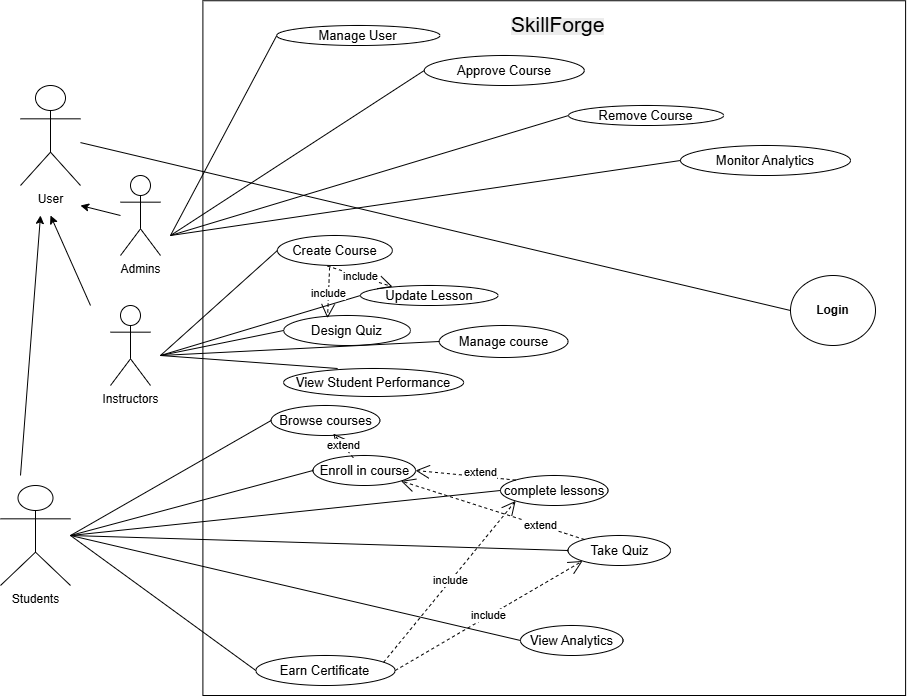

The diagram above was exported from draw.io. Its source (the exported page's mxGraphModel, read from the mxfile embedded in the PNG):
<mxGraphModel dx="2096" dy="1776" grid="1" gridSize="10" guides="1" tooltips="1" connect="1" arrows="1" fold="1" page="1" pageScale="1" pageWidth="850" pageHeight="1100" math="0" shadow="0">
  <root>
    <mxCell id="0" />
    <mxCell id="1" parent="0" />
    <mxCell id="6trHOxNO6t0bCEFw-mff-4" value="Instructors" style="shape=umlActor;verticalLabelPosition=bottom;verticalAlign=top;html=1;outlineConnect=0;" parent="1" vertex="1">
      <mxGeometry x="60" y="230" width="40" height="80" as="geometry" />
    </mxCell>
    <mxCell id="6trHOxNO6t0bCEFw-mff-7" value="Admins" style="shape=umlActor;verticalLabelPosition=bottom;verticalAlign=top;html=1;outlineConnect=0;" parent="1" vertex="1">
      <mxGeometry x="70" y="100" width="40" height="80" as="geometry" />
    </mxCell>
    <mxCell id="6trHOxNO6t0bCEFw-mff-8" value="Students" style="shape=umlActor;verticalLabelPosition=bottom;verticalAlign=top;html=1;outlineConnect=0;" parent="1" vertex="1">
      <mxGeometry x="-50" y="410" width="70" height="100" as="geometry" />
    </mxCell>
    <mxCell id="6trHOxNO6t0bCEFw-mff-12" value="" style="whiteSpace=wrap;html=1;aspect=fixed;labelPosition=center;verticalLabelPosition=top;align=center;verticalAlign=bottom;" parent="1" vertex="1">
      <mxGeometry x="152.4" y="-74.75" width="702.7" height="694.75" as="geometry" />
    </mxCell>
    <mxCell id="HkuWkOKBM6vmrh8XtpT7-4" value="&lt;b&gt;Login&lt;/b&gt;" style="ellipse;whiteSpace=wrap;html=1;" parent="1" vertex="1">
      <mxGeometry x="740" y="200" width="85" height="70" as="geometry" />
    </mxCell>
    <mxCell id="HkuWkOKBM6vmrh8XtpT7-8" value="&lt;font style=&quot;font-size: 13px;&quot;&gt;Enroll in course&lt;/font&gt;" style="ellipse;whiteSpace=wrap;html=1;fontSize=11;" parent="1" vertex="1">
      <mxGeometry x="262.5" y="380" width="102.5" height="30" as="geometry" />
    </mxCell>
    <mxCell id="HkuWkOKBM6vmrh8XtpT7-9" value="&lt;font style=&quot;font-size: 13px;&quot;&gt;Browse courses&lt;/font&gt;" style="ellipse;whiteSpace=wrap;html=1;fontSize=10;" parent="1" vertex="1">
      <mxGeometry x="220.62" y="330" width="108.75" height="30" as="geometry" />
    </mxCell>
    <mxCell id="HkuWkOKBM6vmrh8XtpT7-13" value="&lt;font style=&quot;font-size: 13px;&quot;&gt;complete lessons&lt;/font&gt;" style="ellipse;whiteSpace=wrap;html=1;fontSize=11;" parent="1" vertex="1">
      <mxGeometry x="450" y="400" width="107.5" height="30" as="geometry" />
    </mxCell>
    <mxCell id="HkuWkOKBM6vmrh8XtpT7-15" value="&lt;font style=&quot;font-size: 13px;&quot;&gt;Update Lesson&lt;/font&gt;" style="ellipse;whiteSpace=wrap;html=1;" parent="1" vertex="1">
      <mxGeometry x="310" y="210" width="137.5" height="20" as="geometry" />
    </mxCell>
    <mxCell id="HkuWkOKBM6vmrh8XtpT7-16" value="&lt;font style=&quot;font-size: 13px;&quot;&gt;Create Course&lt;/font&gt;" style="ellipse;whiteSpace=wrap;html=1;" parent="1" vertex="1">
      <mxGeometry x="226.88" y="160" width="115" height="30" as="geometry" />
    </mxCell>
    <mxCell id="HkuWkOKBM6vmrh8XtpT7-32" value="User" style="shape=umlActor;verticalLabelPosition=bottom;verticalAlign=top;html=1;outlineConnect=0;" parent="1" vertex="1">
      <mxGeometry x="-30" y="10" width="60" height="100" as="geometry" />
    </mxCell>
    <mxCell id="HkuWkOKBM6vmrh8XtpT7-45" value="" style="endArrow=classic;html=1;rounded=0;" parent="1" edge="1">
      <mxGeometry width="50" height="50" relative="1" as="geometry">
        <mxPoint x="-30" y="400" as="sourcePoint" />
        <mxPoint x="-10" y="140" as="targetPoint" />
      </mxGeometry>
    </mxCell>
    <mxCell id="HkuWkOKBM6vmrh8XtpT7-48" value="" style="endArrow=classic;html=1;rounded=0;" parent="1" edge="1">
      <mxGeometry width="50" height="50" relative="1" as="geometry">
        <mxPoint x="40" y="230" as="sourcePoint" />
        <mxPoint y="140" as="targetPoint" />
      </mxGeometry>
    </mxCell>
    <mxCell id="HkuWkOKBM6vmrh8XtpT7-53" value="" style="endArrow=none;html=1;rounded=0;entryX=0;entryY=0.5;entryDx=0;entryDy=0;" parent="1" source="HkuWkOKBM6vmrh8XtpT7-32" target="HkuWkOKBM6vmrh8XtpT7-4" edge="1">
      <mxGeometry width="50" height="50" relative="1" as="geometry">
        <mxPoint x="90" y="189.5" as="sourcePoint" />
        <mxPoint x="160" y="189.5" as="targetPoint" />
        <Array as="points" />
      </mxGeometry>
    </mxCell>
    <mxCell id="HkuWkOKBM6vmrh8XtpT7-54" value="&lt;span style=&quot;color: rgb(0, 0, 0); font-family: Helvetica; font-style: normal; font-variant-ligatures: normal; font-variant-caps: normal; font-weight: 400; letter-spacing: normal; orphans: 2; text-indent: 0px; text-transform: none; widows: 2; word-spacing: 0px; -webkit-text-stroke-width: 0px; white-space: normal; background-color: rgb(236, 236, 236); text-decoration-thickness: initial; text-decoration-style: initial; text-decoration-color: initial; float: none; display: inline !important;&quot;&gt;&lt;font style=&quot;font-size: 21px;&quot;&gt;SkillForge&lt;/font&gt;&lt;/span&gt;" style="text;whiteSpace=wrap;html=1;fontSize=16;align=left;" parent="1" vertex="1">
      <mxGeometry x="458.75" y="-70" width="90" height="20" as="geometry" />
    </mxCell>
    <mxCell id="jZOAfvtWg1izkoW56-xn-1" value="&lt;font style=&quot;font-size: 13px;&quot;&gt;Take Quiz&lt;/font&gt;" style="ellipse;whiteSpace=wrap;html=1;fontSize=11;" parent="1" vertex="1">
      <mxGeometry x="517.5" y="460" width="102.5" height="30" as="geometry" />
    </mxCell>
    <mxCell id="jZOAfvtWg1izkoW56-xn-2" value="&lt;font style=&quot;font-size: 13px;&quot;&gt;Earn Certificate&lt;/font&gt;" style="ellipse;whiteSpace=wrap;html=1;fontSize=11;" parent="1" vertex="1">
      <mxGeometry x="205.31" y="580" width="139.37" height="30" as="geometry" />
    </mxCell>
    <mxCell id="jZOAfvtWg1izkoW56-xn-4" value="&lt;font style=&quot;font-size: 13px;&quot;&gt;View Analytics&lt;/font&gt;" style="ellipse;whiteSpace=wrap;html=1;fontSize=11;" parent="1" vertex="1">
      <mxGeometry x="470" y="550" width="102.5" height="30" as="geometry" />
    </mxCell>
    <mxCell id="jZOAfvtWg1izkoW56-xn-6" value="" style="endArrow=none;html=1;rounded=0;entryX=0;entryY=0.5;entryDx=0;entryDy=0;" parent="1" target="jZOAfvtWg1izkoW56-xn-4" edge="1">
      <mxGeometry width="50" height="50" relative="1" as="geometry">
        <mxPoint x="20" y="460" as="sourcePoint" />
        <mxPoint x="50" y="420" as="targetPoint" />
      </mxGeometry>
    </mxCell>
    <mxCell id="jZOAfvtWg1izkoW56-xn-10" value="" style="endArrow=none;html=1;rounded=0;entryX=0;entryY=0.5;entryDx=0;entryDy=0;" parent="1" target="jZOAfvtWg1izkoW56-xn-2" edge="1">
      <mxGeometry width="50" height="50" relative="1" as="geometry">
        <mxPoint x="20" y="460" as="sourcePoint" />
        <mxPoint x="206" y="500" as="targetPoint" />
      </mxGeometry>
    </mxCell>
    <mxCell id="jZOAfvtWg1izkoW56-xn-11" value="" style="endArrow=none;html=1;rounded=0;entryX=0;entryY=0.5;entryDx=0;entryDy=0;" parent="1" target="jZOAfvtWg1izkoW56-xn-1" edge="1">
      <mxGeometry width="50" height="50" relative="1" as="geometry">
        <mxPoint x="20" y="460" as="sourcePoint" />
        <mxPoint x="70" y="410" as="targetPoint" />
      </mxGeometry>
    </mxCell>
    <mxCell id="jZOAfvtWg1izkoW56-xn-12" value="" style="endArrow=none;html=1;rounded=0;entryX=0;entryY=0.5;entryDx=0;entryDy=0;" parent="1" target="HkuWkOKBM6vmrh8XtpT7-13" edge="1">
      <mxGeometry width="50" height="50" relative="1" as="geometry">
        <mxPoint x="20" y="460" as="sourcePoint" />
        <mxPoint x="210" y="410" as="targetPoint" />
      </mxGeometry>
    </mxCell>
    <mxCell id="jZOAfvtWg1izkoW56-xn-14" value="" style="endArrow=none;html=1;rounded=0;entryX=0;entryY=0.5;entryDx=0;entryDy=0;" parent="1" target="HkuWkOKBM6vmrh8XtpT7-8" edge="1">
      <mxGeometry width="50" height="50" relative="1" as="geometry">
        <mxPoint x="20" y="460" as="sourcePoint" />
        <mxPoint x="70" y="410" as="targetPoint" />
      </mxGeometry>
    </mxCell>
    <mxCell id="jZOAfvtWg1izkoW56-xn-15" value="" style="endArrow=none;html=1;rounded=0;entryX=0;entryY=0.5;entryDx=0;entryDy=0;" parent="1" target="HkuWkOKBM6vmrh8XtpT7-9" edge="1">
      <mxGeometry width="50" height="50" relative="1" as="geometry">
        <mxPoint x="20" y="460" as="sourcePoint" />
        <mxPoint x="70" y="410" as="targetPoint" />
      </mxGeometry>
    </mxCell>
    <mxCell id="jZOAfvtWg1izkoW56-xn-19" value="" style="endArrow=classic;html=1;rounded=0;" parent="1" edge="1">
      <mxGeometry width="50" height="50" relative="1" as="geometry">
        <mxPoint x="70" y="140" as="sourcePoint" />
        <mxPoint x="30" y="130" as="targetPoint" />
      </mxGeometry>
    </mxCell>
    <mxCell id="jZOAfvtWg1izkoW56-xn-20" value="&lt;font style=&quot;font-size: 13px;&quot;&gt;Design Quiz&lt;/font&gt;" style="ellipse;whiteSpace=wrap;html=1;" parent="1" vertex="1">
      <mxGeometry x="233.13" y="240" width="126.87" height="30" as="geometry" />
    </mxCell>
    <mxCell id="jZOAfvtWg1izkoW56-xn-21" value="&lt;font style=&quot;font-size: 13px;&quot;&gt;Manage course&lt;/font&gt;" style="ellipse;whiteSpace=wrap;html=1;" parent="1" vertex="1">
      <mxGeometry x="388.75" y="250" width="128.75" height="32" as="geometry" />
    </mxCell>
    <mxCell id="jZOAfvtWg1izkoW56-xn-23" value="&lt;font style=&quot;font-size: 13px;&quot;&gt;View Student Performance&lt;/font&gt;" style="ellipse;whiteSpace=wrap;html=1;" parent="1" vertex="1">
      <mxGeometry x="233.13" y="293" width="180" height="28" as="geometry" />
    </mxCell>
    <mxCell id="jZOAfvtWg1izkoW56-xn-24" value="" style="endArrow=none;html=1;rounded=0;entryX=0;entryY=0.5;entryDx=0;entryDy=0;" parent="1" target="HkuWkOKBM6vmrh8XtpT7-16" edge="1">
      <mxGeometry width="50" height="50" relative="1" as="geometry">
        <mxPoint x="110" y="280" as="sourcePoint" />
        <mxPoint x="140" y="200" as="targetPoint" />
      </mxGeometry>
    </mxCell>
    <mxCell id="jZOAfvtWg1izkoW56-xn-26" value="" style="endArrow=none;html=1;rounded=0;entryX=0;entryY=0.5;entryDx=0;entryDy=0;" parent="1" target="HkuWkOKBM6vmrh8XtpT7-15" edge="1">
      <mxGeometry width="50" height="50" relative="1" as="geometry">
        <mxPoint x="110" y="280" as="sourcePoint" />
        <mxPoint x="170" y="230" as="targetPoint" />
      </mxGeometry>
    </mxCell>
    <mxCell id="jZOAfvtWg1izkoW56-xn-27" value="" style="endArrow=none;html=1;rounded=0;exitX=0;exitY=0.5;exitDx=0;exitDy=0;" parent="1" source="jZOAfvtWg1izkoW56-xn-20" edge="1">
      <mxGeometry width="50" height="50" relative="1" as="geometry">
        <mxPoint x="60" y="330" as="sourcePoint" />
        <mxPoint x="110" y="280" as="targetPoint" />
      </mxGeometry>
    </mxCell>
    <mxCell id="jZOAfvtWg1izkoW56-xn-28" value="" style="endArrow=none;html=1;rounded=0;entryX=0;entryY=0.5;entryDx=0;entryDy=0;" parent="1" target="jZOAfvtWg1izkoW56-xn-21" edge="1">
      <mxGeometry width="50" height="50" relative="1" as="geometry">
        <mxPoint x="110" y="280" as="sourcePoint" />
        <mxPoint x="320" y="280" as="targetPoint" />
      </mxGeometry>
    </mxCell>
    <mxCell id="jZOAfvtWg1izkoW56-xn-29" value="" style="endArrow=none;html=1;rounded=0;entryX=0.3;entryY=0;entryDx=0;entryDy=0;entryPerimeter=0;" parent="1" target="jZOAfvtWg1izkoW56-xn-23" edge="1">
      <mxGeometry width="50" height="50" relative="1" as="geometry">
        <mxPoint x="110" y="280" as="sourcePoint" />
        <mxPoint x="320" y="320" as="targetPoint" />
      </mxGeometry>
    </mxCell>
    <mxCell id="jZOAfvtWg1izkoW56-xn-30" value="&lt;font style=&quot;font-size: 13px;&quot;&gt;Manage User&lt;/font&gt;" style="ellipse;whiteSpace=wrap;html=1;" parent="1" vertex="1">
      <mxGeometry x="226.26" y="-50" width="163.12" height="20" as="geometry" />
    </mxCell>
    <mxCell id="jZOAfvtWg1izkoW56-xn-31" value="&lt;font style=&quot;font-size: 13px;&quot;&gt;Approve Course&lt;/font&gt;" style="ellipse;whiteSpace=wrap;html=1;" parent="1" vertex="1">
      <mxGeometry x="373.76" y="-20" width="160" height="30" as="geometry" />
    </mxCell>
    <mxCell id="jZOAfvtWg1izkoW56-xn-32" value="&lt;font style=&quot;font-size: 13px;&quot;&gt;Remove Course&lt;/font&gt;" style="ellipse;whiteSpace=wrap;html=1;" parent="1" vertex="1">
      <mxGeometry x="518.13" y="30" width="155" height="20" as="geometry" />
    </mxCell>
    <mxCell id="jZOAfvtWg1izkoW56-xn-33" value="&lt;font style=&quot;font-size: 13px;&quot;&gt;Monitor Analytics&lt;/font&gt;" style="ellipse;whiteSpace=wrap;html=1;" parent="1" vertex="1">
      <mxGeometry x="630" y="70" width="170" height="30" as="geometry" />
    </mxCell>
    <mxCell id="jZOAfvtWg1izkoW56-xn-34" value="" style="endArrow=none;html=1;rounded=0;entryX=0;entryY=0.5;entryDx=0;entryDy=0;" parent="1" target="jZOAfvtWg1izkoW56-xn-30" edge="1">
      <mxGeometry width="50" height="50" relative="1" as="geometry">
        <mxPoint x="120" y="160" as="sourcePoint" />
        <mxPoint x="230" y="100" as="targetPoint" />
      </mxGeometry>
    </mxCell>
    <mxCell id="jZOAfvtWg1izkoW56-xn-35" value="" style="endArrow=none;html=1;rounded=0;entryX=0;entryY=0.5;entryDx=0;entryDy=0;" parent="1" target="jZOAfvtWg1izkoW56-xn-31" edge="1">
      <mxGeometry width="50" height="50" relative="1" as="geometry">
        <mxPoint x="120" y="160" as="sourcePoint" />
        <mxPoint x="310" y="130" as="targetPoint" />
      </mxGeometry>
    </mxCell>
    <mxCell id="jZOAfvtWg1izkoW56-xn-36" value="" style="endArrow=none;html=1;rounded=0;entryX=0;entryY=0.5;entryDx=0;entryDy=0;" parent="1" target="jZOAfvtWg1izkoW56-xn-32" edge="1">
      <mxGeometry width="50" height="50" relative="1" as="geometry">
        <mxPoint x="120" y="160" as="sourcePoint" />
        <mxPoint x="280" y="140" as="targetPoint" />
      </mxGeometry>
    </mxCell>
    <mxCell id="jZOAfvtWg1izkoW56-xn-37" value="" style="endArrow=none;html=1;rounded=0;entryX=0;entryY=0.5;entryDx=0;entryDy=0;" parent="1" target="jZOAfvtWg1izkoW56-xn-33" edge="1">
      <mxGeometry width="50" height="50" relative="1" as="geometry">
        <mxPoint x="120" y="160" as="sourcePoint" />
        <mxPoint x="290" y="160" as="targetPoint" />
      </mxGeometry>
    </mxCell>
    <mxCell id="jZOAfvtWg1izkoW56-xn-40" value="extend" style="endArrow=open;endSize=12;dashed=1;html=1;rounded=0;exitX=0.393;exitY=0.075;exitDx=0;exitDy=0;exitPerimeter=0;entryX=0.572;entryY=0.937;entryDx=0;entryDy=0;entryPerimeter=0;" parent="1" source="HkuWkOKBM6vmrh8XtpT7-8" target="HkuWkOKBM6vmrh8XtpT7-9" edge="1">
      <mxGeometry width="160" relative="1" as="geometry">
        <mxPoint x="286.32" y="376" as="sourcePoint" />
        <mxPoint x="328.68486486486455" y="490" as="targetPoint" />
        <Array as="points" />
      </mxGeometry>
    </mxCell>
    <mxCell id="jZOAfvtWg1izkoW56-xn-55" value="include" style="endArrow=open;endSize=12;dashed=1;html=1;rounded=0;exitX=1;exitY=0.5;exitDx=0;exitDy=0;entryX=0;entryY=1;entryDx=0;entryDy=0;" parent="1" source="jZOAfvtWg1izkoW56-xn-2" target="jZOAfvtWg1izkoW56-xn-1" edge="1">
      <mxGeometry width="160" relative="1" as="geometry">
        <mxPoint x="660" y="454" as="sourcePoint" />
        <mxPoint x="490" y="480" as="targetPoint" />
        <Array as="points" />
      </mxGeometry>
    </mxCell>
    <mxCell id="jZOAfvtWg1izkoW56-xn-64" value="include" style="endArrow=open;endSize=12;dashed=1;html=1;rounded=0;entryX=0.233;entryY=0.064;entryDx=0;entryDy=0;entryPerimeter=0;exitX=0.436;exitY=1.019;exitDx=0;exitDy=0;exitPerimeter=0;" parent="1" source="HkuWkOKBM6vmrh8XtpT7-16" target="HkuWkOKBM6vmrh8XtpT7-15" edge="1">
      <mxGeometry x="0.0084" width="160" relative="1" as="geometry">
        <mxPoint x="316" y="188" as="sourcePoint" />
        <mxPoint x="720" y="640" as="targetPoint" />
        <mxPoint as="offset" />
      </mxGeometry>
    </mxCell>
    <mxCell id="jZOAfvtWg1izkoW56-xn-66" value="include" style="endArrow=open;endSize=12;dashed=1;html=1;rounded=0;exitX=0.454;exitY=1.067;exitDx=0;exitDy=0;exitPerimeter=0;entryX=0.346;entryY=0.09;entryDx=0;entryDy=0;entryPerimeter=0;" parent="1" source="HkuWkOKBM6vmrh8XtpT7-16" target="jZOAfvtWg1izkoW56-xn-20" edge="1">
      <mxGeometry x="0.0084" width="160" relative="1" as="geometry">
        <mxPoint x="297" y="240" as="sourcePoint" />
        <mxPoint x="167.5" y="180" as="targetPoint" />
        <mxPoint as="offset" />
      </mxGeometry>
    </mxCell>
    <mxCell id="jkeMILGR5CtmtSQMGUSC-2" value="extend" style="endArrow=open;endSize=12;dashed=1;html=1;rounded=0;entryX=1;entryY=0.5;entryDx=0;entryDy=0;exitX=0;exitY=0;exitDx=0;exitDy=0;" edge="1" parent="1" source="HkuWkOKBM6vmrh8XtpT7-13" target="HkuWkOKBM6vmrh8XtpT7-8">
      <mxGeometry x="-0.2737" y="-4" width="160" relative="1" as="geometry">
        <mxPoint x="450" y="532" as="sourcePoint" />
        <mxPoint x="709" y="370" as="targetPoint" />
        <Array as="points" />
        <mxPoint x="1" as="offset" />
      </mxGeometry>
    </mxCell>
    <mxCell id="jkeMILGR5CtmtSQMGUSC-3" value="include" style="endArrow=open;endSize=12;dashed=1;html=1;rounded=0;exitX=0.917;exitY=0.225;exitDx=0;exitDy=0;exitPerimeter=0;entryX=0;entryY=1;entryDx=0;entryDy=0;" edge="1" parent="1" source="jZOAfvtWg1izkoW56-xn-2" target="HkuWkOKBM6vmrh8XtpT7-13">
      <mxGeometry x="0.0084" width="160" relative="1" as="geometry">
        <mxPoint x="610" y="420" as="sourcePoint" />
        <mxPoint x="697" y="427" as="targetPoint" />
        <mxPoint as="offset" />
      </mxGeometry>
    </mxCell>
    <mxCell id="jkeMILGR5CtmtSQMGUSC-4" value="extend" style="endArrow=open;endSize=12;dashed=1;html=1;rounded=0;entryX=1;entryY=1;entryDx=0;entryDy=0;" edge="1" parent="1" source="jZOAfvtWg1izkoW56-xn-1" target="HkuWkOKBM6vmrh8XtpT7-8">
      <mxGeometry x="-0.5222" width="160" relative="1" as="geometry">
        <mxPoint x="511" y="439" as="sourcePoint" />
        <mxPoint x="410" y="430" as="targetPoint" />
        <Array as="points" />
        <mxPoint as="offset" />
      </mxGeometry>
    </mxCell>
  </root>
</mxGraphModel>